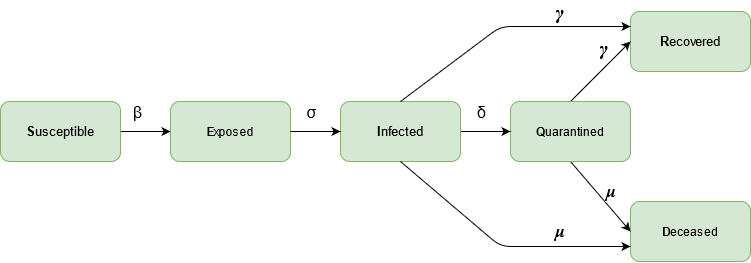

The diagram above was exported from draw.io. Its source (the exported page's mxGraphModel, read from the mxfile embedded in the PNG):
<mxGraphModel dx="868" dy="423" grid="1" gridSize="10" guides="1" tooltips="1" connect="1" arrows="1" fold="1" page="1" pageScale="1" pageWidth="827" pageHeight="1169" math="0" shadow="0">
  <root>
    <mxCell id="0" />
    <mxCell id="1" parent="0" />
    <object label="" id="A9sUHAMytF-whhm7zHoM-3">
      <mxCell style="edgeStyle=orthogonalEdgeStyle;rounded=0;orthogonalLoop=1;jettySize=auto;html=1;entryX=0;entryY=0.5;entryDx=0;entryDy=0;entryPerimeter=0;" edge="1" parent="1" source="A9sUHAMytF-whhm7zHoM-5" target="A9sUHAMytF-whhm7zHoM-15">
        <mxGeometry relative="1" as="geometry">
          <Array as="points" />
          <mxPoint x="180" y="230" as="targetPoint" />
        </mxGeometry>
      </mxCell>
    </object>
    <mxCell id="A9sUHAMytF-whhm7zHoM-4" value="&lt;font style=&quot;font-size: 16px&quot;&gt;β&lt;/font&gt;" style="edgeLabel;html=1;align=center;verticalAlign=middle;resizable=0;points=[];" vertex="1" connectable="0" parent="A9sUHAMytF-whhm7zHoM-3">
      <mxGeometry x="0.2" y="-5" relative="1" as="geometry">
        <mxPoint x="-14" y="-25" as="offset" />
      </mxGeometry>
    </mxCell>
    <mxCell id="A9sUHAMytF-whhm7zHoM-5" value="&lt;font style=&quot;font-size: 13px&quot;&gt;&lt;b&gt;S&lt;/b&gt;usceptible &lt;/font&gt;" style="rounded=1;whiteSpace=wrap;html=1;fillColor=#d5e8d4;strokeColor=#82b366;" vertex="1" parent="1">
      <mxGeometry x="20" y="200" width="120" height="60" as="geometry" />
    </mxCell>
    <mxCell id="A9sUHAMytF-whhm7zHoM-7" value="&lt;font style=&quot;font-size: 13px&quot;&gt;&lt;b&gt;R&lt;/b&gt;ecovered&lt;/font&gt;" style="rounded=1;whiteSpace=wrap;html=1;fillColor=#d5e8d4;strokeColor=#82b366;" vertex="1" parent="1">
      <mxGeometry x="650" y="110" width="120" height="60" as="geometry" />
    </mxCell>
    <mxCell id="A9sUHAMytF-whhm7zHoM-8" value="&lt;b&gt;D&lt;/b&gt;eceased" style="rounded=1;whiteSpace=wrap;html=1;fillColor=#d5e8d4;strokeColor=#82b366;" vertex="1" parent="1">
      <mxGeometry x="650" y="300" width="120" height="60" as="geometry" />
    </mxCell>
    <mxCell id="A9sUHAMytF-whhm7zHoM-9" value="" style="endArrow=classic;html=1;entryX=0;entryY=0.5;entryDx=0;entryDy=0;exitX=0.5;exitY=1;exitDx=0;exitDy=0;" edge="1" parent="1" target="A9sUHAMytF-whhm7zHoM-8" source="A9sUHAMytF-whhm7zHoM-13">
      <mxGeometry width="50" height="50" relative="1" as="geometry">
        <mxPoint x="630" y="310" as="sourcePoint" />
        <mxPoint x="624" y="129.45999999999998" as="targetPoint" />
      </mxGeometry>
    </mxCell>
    <mxCell id="A9sUHAMytF-whhm7zHoM-10" value="&lt;b&gt;&lt;font style=&quot;font-size: 17px&quot;&gt;&lt;span class=&quot;MathJax&quot; id=&quot;MathJax-Element-24-Frame&quot; tabindex=&quot;0&quot;&gt;&lt;nobr&gt;&lt;span class=&quot;math&quot; id=&quot;MathJax-Span-90&quot; style=&quot;width: 0.784em ; display: inline-block&quot;&gt;&lt;span style=&quot;display: inline-block ; position: relative ; width: 0.625em ; height: 0px&quot;&gt;&lt;span style=&quot;position: absolute ; clip: rect(1.641em , 1000.6em , 2.612em , -1000em) ; top: -2.24em ; left: 0em&quot;&gt;&lt;span class=&quot;mrow&quot; id=&quot;MathJax-Span-91&quot;&gt;&lt;span class=&quot;mi&quot; id=&quot;MathJax-Span-92&quot; style=&quot;font-family: &amp;#34;mathjax_math&amp;#34; ; font-style: italic&quot;&gt;μ&lt;/span&gt;&lt;/span&gt;&lt;span style=&quot;display: inline-block ; width: 0px ; height: 2.24em&quot;&gt;&lt;/span&gt;&lt;/span&gt;&lt;/span&gt;&lt;span style=&quot;display: inline-block ; overflow: hidden ; vertical-align: -0.322em ; border-left: 0px solid ; width: 0px ; height: 0.915em&quot;&gt;&lt;/span&gt;&lt;/span&gt;&lt;/nobr&gt;&lt;/span&gt;&lt;/font&gt;&lt;/b&gt;" style="edgeLabel;html=1;align=center;verticalAlign=middle;resizable=0;points=[];" vertex="1" connectable="0" parent="A9sUHAMytF-whhm7zHoM-9">
      <mxGeometry x="-0.3642" y="3" relative="1" as="geometry">
        <mxPoint x="18.849999999999998" y="9.93" as="offset" />
      </mxGeometry>
    </mxCell>
    <mxCell id="A9sUHAMytF-whhm7zHoM-11" value="" style="endArrow=classic;html=1;entryX=0;entryY=0.5;entryDx=0;entryDy=0;exitX=0.5;exitY=0;exitDx=0;exitDy=0;" edge="1" parent="1" source="A9sUHAMytF-whhm7zHoM-13" target="A9sUHAMytF-whhm7zHoM-7">
      <mxGeometry width="50" height="50" relative="1" as="geometry">
        <mxPoint x="460" y="100" as="sourcePoint" />
        <mxPoint x="520" y="70" as="targetPoint" />
      </mxGeometry>
    </mxCell>
    <mxCell id="A9sUHAMytF-whhm7zHoM-12" value="&lt;b&gt;&lt;font style=&quot;font-size: 20px&quot;&gt;&lt;span class=&quot;MathJax&quot; id=&quot;MathJax-Element-6-Frame&quot; tabindex=&quot;0&quot;&gt;&lt;nobr&gt;&lt;span class=&quot;math&quot; id=&quot;MathJax-Span-36&quot; style=&quot;width: 0.628em ; display: inline-block&quot;&gt;&lt;span style=&quot;display: inline-block ; position: relative ; width: 0.521em ; height: 0px&quot;&gt;&lt;span style=&quot;position: absolute ; clip: rect(1.642em , 1000.52em , 2.612em , -1000em) ; top: -2.24em ; left: 0em&quot;&gt;&lt;span class=&quot;mrow&quot; id=&quot;MathJax-Span-37&quot;&gt;&lt;span class=&quot;mi&quot; id=&quot;MathJax-Span-38&quot; style=&quot;font-family: &amp;#34;mathjax_math&amp;#34; ; font-style: italic&quot;&gt;γ&lt;span style=&quot;display: inline-block ; overflow: hidden ; height: 1px ; width: 0.025em&quot;&gt;&lt;/span&gt;&lt;/span&gt;&lt;/span&gt;&lt;span style=&quot;display: inline-block ; width: 0px ; height: 2.24em&quot;&gt;&lt;/span&gt;&lt;/span&gt;&lt;/span&gt;&lt;span style=&quot;display: inline-block ; overflow: hidden ; vertical-align: -0.322em ; border-left: 0px solid ; width: 0px ; height: 0.913em&quot;&gt;&lt;/span&gt;&lt;/span&gt;&lt;/nobr&gt;&lt;/span&gt;&lt;/font&gt;&lt;/b&gt;" style="edgeLabel;html=1;align=center;verticalAlign=middle;resizable=0;points=[];" vertex="1" connectable="0" parent="A9sUHAMytF-whhm7zHoM-11">
      <mxGeometry x="0.3445" relative="1" as="geometry">
        <mxPoint x="-6.89" y="-13.2" as="offset" />
      </mxGeometry>
    </mxCell>
    <mxCell id="A9sUHAMytF-whhm7zHoM-13" value="&lt;b&gt;Q&lt;/b&gt;uarantined" style="rounded=1;whiteSpace=wrap;html=1;fillColor=#d5e8d4;strokeColor=#82b366;" vertex="1" parent="1">
      <mxGeometry x="530" y="200" width="120" height="60" as="geometry" />
    </mxCell>
    <mxCell id="A9sUHAMytF-whhm7zHoM-14" value="" style="endArrow=classic;html=1;entryX=0;entryY=0.5;entryDx=0;entryDy=0;exitX=1;exitY=0.5;exitDx=0;exitDy=0;" edge="1" parent="1" source="A9sUHAMytF-whhm7zHoM-6" target="A9sUHAMytF-whhm7zHoM-13">
      <mxGeometry width="50" height="50" relative="1" as="geometry">
        <mxPoint x="480" y="210" as="sourcePoint" />
        <mxPoint x="530" y="160" as="targetPoint" />
      </mxGeometry>
    </mxCell>
    <mxCell id="A9sUHAMytF-whhm7zHoM-26" value="&lt;font style=&quot;font-size: 16px&quot;&gt; δ &lt;/font&gt;" style="edgeLabel;html=1;align=center;verticalAlign=middle;resizable=0;points=[];" vertex="1" connectable="0" parent="A9sUHAMytF-whhm7zHoM-14">
      <mxGeometry x="-0.56" y="-2" relative="1" as="geometry">
        <mxPoint x="9" y="-22" as="offset" />
      </mxGeometry>
    </mxCell>
    <mxCell id="A9sUHAMytF-whhm7zHoM-15" value="&lt;b&gt;E&lt;/b&gt;xposed" style="rounded=1;whiteSpace=wrap;html=1;fillColor=#d5e8d4;strokeColor=#82b366;" vertex="1" parent="1">
      <mxGeometry x="190" y="200" width="120" height="60" as="geometry" />
    </mxCell>
    <mxCell id="A9sUHAMytF-whhm7zHoM-6" value="&lt;font style=&quot;font-size: 13px&quot;&gt;&lt;b&gt;I&lt;/b&gt;nfected&lt;/font&gt;" style="rounded=1;whiteSpace=wrap;html=1;fillColor=#d5e8d4;strokeColor=#82b366;" vertex="1" parent="1">
      <mxGeometry x="360" y="200" width="120" height="60" as="geometry" />
    </mxCell>
    <mxCell id="A9sUHAMytF-whhm7zHoM-19" value="" style="endArrow=classic;html=1;entryX=0;entryY=0.5;entryDx=0;entryDy=0;exitX=1;exitY=0.5;exitDx=0;exitDy=0;" edge="1" parent="1" source="A9sUHAMytF-whhm7zHoM-15" target="A9sUHAMytF-whhm7zHoM-6">
      <mxGeometry width="50" height="50" relative="1" as="geometry">
        <mxPoint x="300" y="170" as="sourcePoint" />
        <mxPoint x="370" y="170" as="targetPoint" />
      </mxGeometry>
    </mxCell>
    <mxCell id="A9sUHAMytF-whhm7zHoM-24" value="&lt;font style=&quot;font-size: 16px&quot;&gt;σ&lt;/font&gt;" style="edgeLabel;html=1;align=center;verticalAlign=middle;resizable=0;points=[];" vertex="1" connectable="0" parent="A9sUHAMytF-whhm7zHoM-19">
      <mxGeometry x="-0.56" y="-1" relative="1" as="geometry">
        <mxPoint x="9" y="-21" as="offset" />
      </mxGeometry>
    </mxCell>
    <mxCell id="A9sUHAMytF-whhm7zHoM-20" value="" style="endArrow=classic;html=1;exitX=0.5;exitY=0;exitDx=0;exitDy=0;entryX=0;entryY=0.25;entryDx=0;entryDy=0;" edge="1" parent="1" source="A9sUHAMytF-whhm7zHoM-6" target="A9sUHAMytF-whhm7zHoM-7">
      <mxGeometry width="50" height="50" relative="1" as="geometry">
        <mxPoint x="430" y="190" as="sourcePoint" />
        <mxPoint x="480" y="140" as="targetPoint" />
        <Array as="points">
          <mxPoint x="520" y="125" />
        </Array>
      </mxGeometry>
    </mxCell>
    <mxCell id="A9sUHAMytF-whhm7zHoM-21" value="&lt;b&gt;&lt;font style=&quot;font-size: 20px&quot;&gt;&lt;span class=&quot;MathJax&quot; id=&quot;MathJax-Element-6-Frame&quot; tabindex=&quot;0&quot;&gt;&lt;nobr&gt;&lt;span class=&quot;math&quot; id=&quot;MathJax-Span-36&quot; style=&quot;width: 0.628em ; display: inline-block&quot;&gt;&lt;span style=&quot;display: inline-block ; position: relative ; width: 0.521em ; height: 0px&quot;&gt;&lt;span style=&quot;position: absolute ; clip: rect(1.642em , 1000.52em , 2.612em , -1000em) ; top: -2.24em ; left: 0em&quot;&gt;&lt;span class=&quot;mrow&quot; id=&quot;MathJax-Span-37&quot;&gt;&lt;span class=&quot;mi&quot; id=&quot;MathJax-Span-38&quot; style=&quot;font-family: &amp;#34;mathjax_math&amp;#34; ; font-style: italic&quot;&gt;γ&lt;span style=&quot;display: inline-block ; overflow: hidden ; height: 1px ; width: 0.025em&quot;&gt;&lt;/span&gt;&lt;/span&gt;&lt;/span&gt;&lt;span style=&quot;display: inline-block ; width: 0px ; height: 2.24em&quot;&gt;&lt;/span&gt;&lt;/span&gt;&lt;/span&gt;&lt;span style=&quot;display: inline-block ; overflow: hidden ; vertical-align: -0.322em ; border-left: 0px solid ; width: 0px ; height: 0.913em&quot;&gt;&lt;/span&gt;&lt;/span&gt;&lt;/nobr&gt;&lt;/span&gt;&lt;/font&gt;&lt;/b&gt;" style="edgeLabel;html=1;align=center;verticalAlign=middle;resizable=0;points=[];" vertex="1" connectable="0" parent="1">
      <mxGeometry x="579.9950865276331" y="110.00491347236675" as="geometry" />
    </mxCell>
    <mxCell id="A9sUHAMytF-whhm7zHoM-22" value="" style="endArrow=classic;html=1;exitX=0.5;exitY=1;exitDx=0;exitDy=0;entryX=0;entryY=0.75;entryDx=0;entryDy=0;" edge="1" parent="1" source="A9sUHAMytF-whhm7zHoM-6" target="A9sUHAMytF-whhm7zHoM-8">
      <mxGeometry width="50" height="50" relative="1" as="geometry">
        <mxPoint x="470" y="355" as="sourcePoint" />
        <mxPoint x="520" y="305" as="targetPoint" />
        <Array as="points">
          <mxPoint x="520" y="345" />
        </Array>
      </mxGeometry>
    </mxCell>
    <mxCell id="A9sUHAMytF-whhm7zHoM-23" value="&lt;b&gt;&lt;font style=&quot;font-size: 17px&quot;&gt;&lt;span class=&quot;MathJax&quot; id=&quot;MathJax-Element-24-Frame&quot; tabindex=&quot;0&quot;&gt;&lt;nobr&gt;&lt;span class=&quot;math&quot; id=&quot;MathJax-Span-90&quot; style=&quot;width: 0.784em ; display: inline-block&quot;&gt;&lt;span style=&quot;display: inline-block ; position: relative ; width: 0.625em ; height: 0px&quot;&gt;&lt;span style=&quot;position: absolute ; clip: rect(1.641em , 1000.6em , 2.612em , -1000em) ; top: -2.24em ; left: 0em&quot;&gt;&lt;span class=&quot;mrow&quot; id=&quot;MathJax-Span-91&quot;&gt;&lt;span class=&quot;mi&quot; id=&quot;MathJax-Span-92&quot; style=&quot;font-family: &amp;#34;mathjax_math&amp;#34; ; font-style: italic&quot;&gt;μ&lt;/span&gt;&lt;/span&gt;&lt;span style=&quot;display: inline-block ; width: 0px ; height: 2.24em&quot;&gt;&lt;/span&gt;&lt;/span&gt;&lt;/span&gt;&lt;span style=&quot;display: inline-block ; overflow: hidden ; vertical-align: -0.322em ; border-left: 0px solid ; width: 0px ; height: 0.915em&quot;&gt;&lt;/span&gt;&lt;/span&gt;&lt;/nobr&gt;&lt;/span&gt;&lt;/font&gt;&lt;/b&gt;" style="edgeLabel;html=1;align=center;verticalAlign=middle;resizable=0;points=[];" vertex="1" connectable="0" parent="1">
      <mxGeometry x="579.9907196373189" y="329.99606734822567" as="geometry" />
    </mxCell>
  </root>
</mxGraphModel>